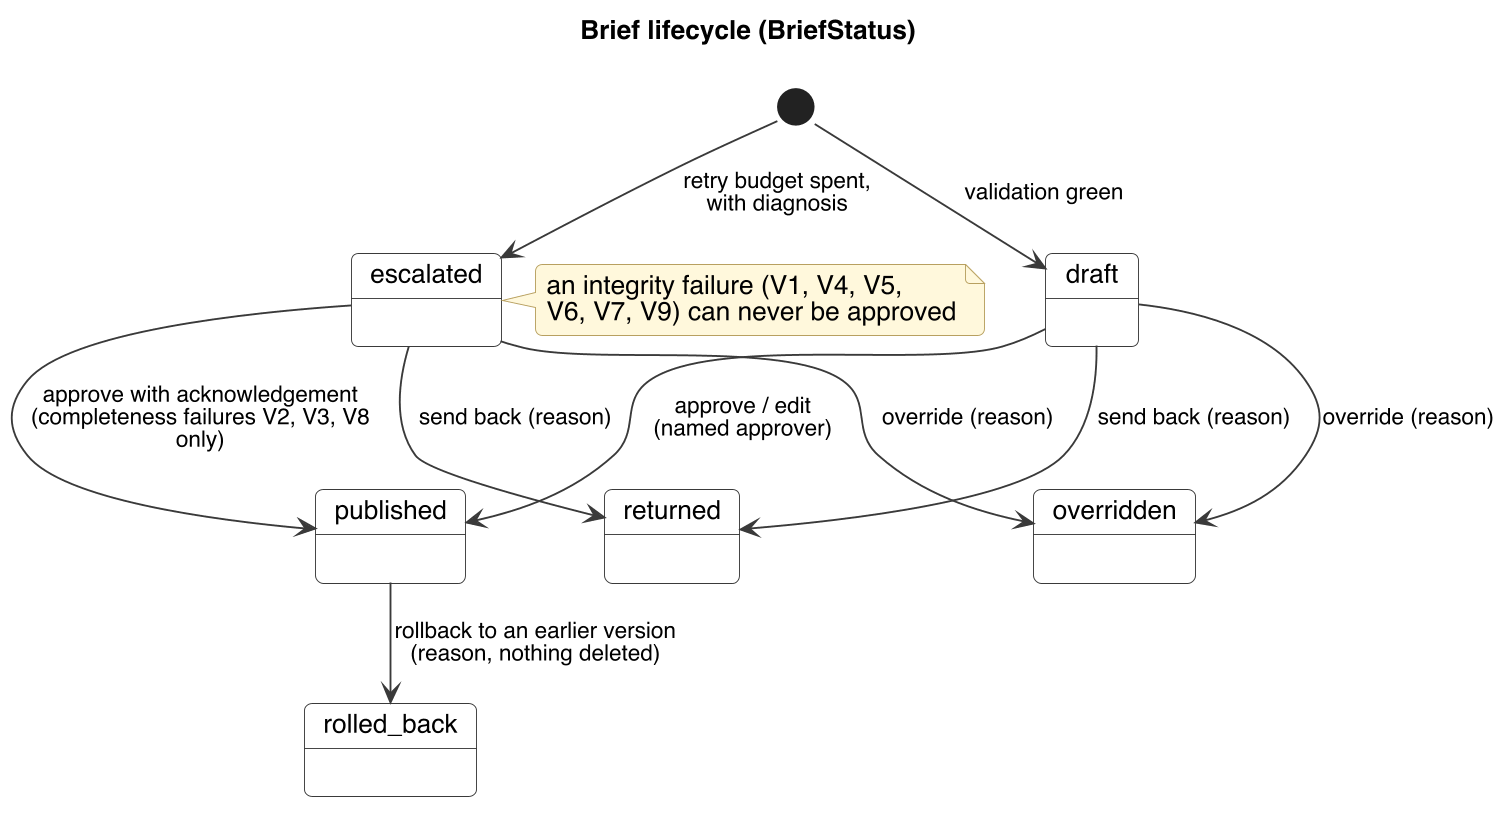

The diagram above was rendered by PlantUML. Its source (embedded in the PNG):
@startuml
!include _style.puml
title Brief lifecycle (BriefStatus)
[*] --> draft : validation green
[*] --> escalated : retry budget spent,\nwith diagnosis
draft --> published : approve / edit\n(named approver)
escalated --> published : approve with acknowledgement\n(completeness failures V2, V3, V8 only)
draft --> overridden : override (reason)
escalated --> overridden : override (reason)
draft --> returned : send back (reason)
escalated --> returned : send back (reason)
published --> rolled_back : rollback to an earlier version\n(reason, nothing deleted)
note right of escalated : an integrity failure (V1, V4, V5,\nV6, V7, V9) can never be approved
@enduml